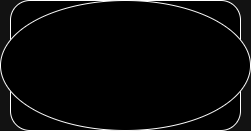

The diagram above was exported from draw.io. Its source (the exported page's mxGraphModel, read from the mxfile embedded in the PNG):
<mxGraphModel dx="880" dy="460" grid="1" gridSize="10" guides="1" tooltips="1" connect="1" arrows="1" fold="1" page="1" pageScale="1" pageWidth="827" pageHeight="1169" math="0" shadow="0">
  <root>
    <mxCell id="0" />
    <mxCell id="1" parent="0" />
    <mxCell id="iCBOJs4nDs5_IPxMXwb5-1" value="" style="rounded=1;whiteSpace=wrap;html=1;" vertex="1" parent="1">
      <mxGeometry x="299" y="150" width="230" height="130" as="geometry" />
    </mxCell>
    <mxCell id="iCBOJs4nDs5_IPxMXwb5-2" value="" style="ellipse;whiteSpace=wrap;html=1;" vertex="1" parent="1">
      <mxGeometry x="289" y="150" width="250" height="130" as="geometry" />
    </mxCell>
  </root>
</mxGraphModel>